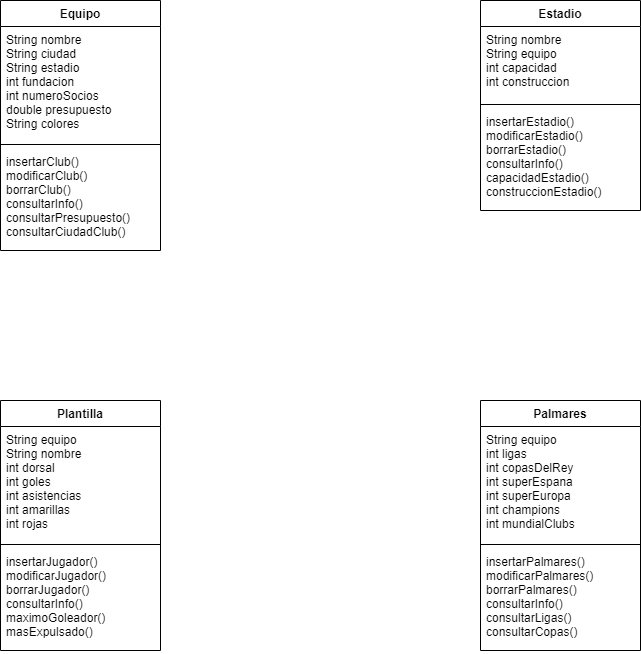

The diagram above was exported from draw.io. Its source (the exported page's mxGraphModel, read from the mxfile embedded in the PNG):
<mxGraphModel dx="922" dy="792" grid="1" gridSize="10" guides="1" tooltips="1" connect="1" arrows="1" fold="1" page="1" pageScale="1" pageWidth="827" pageHeight="1169" math="0" shadow="0">
  <root>
    <mxCell id="0" />
    <mxCell id="1" parent="0" />
    <mxCell id="WYCyvjF0ACaTjJC45qrZ-5" value="Equipo" style="swimlane;fontStyle=1;align=center;verticalAlign=top;childLayout=stackLayout;horizontal=1;startSize=26;horizontalStack=0;resizeParent=1;resizeParentMax=0;resizeLast=0;collapsible=1;marginBottom=0;" parent="1" vertex="1">
      <mxGeometry x="80" y="80" width="160" height="250" as="geometry" />
    </mxCell>
    <mxCell id="WYCyvjF0ACaTjJC45qrZ-6" value="String nombre&#10;String ciudad&#10;String estadio&#10;int fundacion&#10;int numeroSocios&#10;double presupuesto&#10;String colores" style="text;strokeColor=none;fillColor=none;align=left;verticalAlign=top;spacingLeft=4;spacingRight=4;overflow=hidden;rotatable=0;points=[[0,0.5],[1,0.5]];portConstraint=eastwest;fontStyle=0" parent="WYCyvjF0ACaTjJC45qrZ-5" vertex="1">
      <mxGeometry y="26" width="160" height="114" as="geometry" />
    </mxCell>
    <mxCell id="WYCyvjF0ACaTjJC45qrZ-7" value="" style="line;strokeWidth=1;fillColor=none;align=left;verticalAlign=middle;spacingTop=-1;spacingLeft=3;spacingRight=3;rotatable=0;labelPosition=right;points=[];portConstraint=eastwest;" parent="WYCyvjF0ACaTjJC45qrZ-5" vertex="1">
      <mxGeometry y="140" width="160" height="8" as="geometry" />
    </mxCell>
    <mxCell id="WYCyvjF0ACaTjJC45qrZ-8" value="insertarClub()&#10;modificarClub()&#10;borrarClub()&#10;consultarInfo()&#10;consultarPresupuesto()&#10;consultarCiudadClub()&#10;" style="text;strokeColor=none;fillColor=none;align=left;verticalAlign=top;spacingLeft=4;spacingRight=4;overflow=hidden;rotatable=0;points=[[0,0.5],[1,0.5]];portConstraint=eastwest;" parent="WYCyvjF0ACaTjJC45qrZ-5" vertex="1">
      <mxGeometry y="148" width="160" height="102" as="geometry" />
    </mxCell>
    <mxCell id="WYCyvjF0ACaTjJC45qrZ-9" value="Estadio" style="swimlane;fontStyle=1;align=center;verticalAlign=top;childLayout=stackLayout;horizontal=1;startSize=26;horizontalStack=0;resizeParent=1;resizeParentMax=0;resizeLast=0;collapsible=1;marginBottom=0;" parent="1" vertex="1">
      <mxGeometry x="560" y="80" width="160" height="210" as="geometry">
        <mxRectangle x="560" y="80" width="80" height="26" as="alternateBounds" />
      </mxGeometry>
    </mxCell>
    <mxCell id="WYCyvjF0ACaTjJC45qrZ-10" value="String nombre&#10;String equipo&#10;int capacidad&#10;int construccion" style="text;strokeColor=none;fillColor=none;align=left;verticalAlign=top;spacingLeft=4;spacingRight=4;overflow=hidden;rotatable=0;points=[[0,0.5],[1,0.5]];portConstraint=eastwest;" parent="WYCyvjF0ACaTjJC45qrZ-9" vertex="1">
      <mxGeometry y="26" width="160" height="74" as="geometry" />
    </mxCell>
    <mxCell id="WYCyvjF0ACaTjJC45qrZ-11" value="" style="line;strokeWidth=1;fillColor=none;align=left;verticalAlign=middle;spacingTop=-1;spacingLeft=3;spacingRight=3;rotatable=0;labelPosition=right;points=[];portConstraint=eastwest;" parent="WYCyvjF0ACaTjJC45qrZ-9" vertex="1">
      <mxGeometry y="100" width="160" height="8" as="geometry" />
    </mxCell>
    <mxCell id="WYCyvjF0ACaTjJC45qrZ-12" value="insertarEstadio()&#10;modificarEstadio()&#10;borrarEstadio()&#10;consultarInfo()&#10;capacidadEstadio()&#10;construccionEstadio()" style="text;strokeColor=none;fillColor=none;align=left;verticalAlign=top;spacingLeft=4;spacingRight=4;overflow=hidden;rotatable=0;points=[[0,0.5],[1,0.5]];portConstraint=eastwest;" parent="WYCyvjF0ACaTjJC45qrZ-9" vertex="1">
      <mxGeometry y="108" width="160" height="102" as="geometry" />
    </mxCell>
    <mxCell id="WYCyvjF0ACaTjJC45qrZ-13" value="Palmares" style="swimlane;fontStyle=1;align=center;verticalAlign=top;childLayout=stackLayout;horizontal=1;startSize=26;horizontalStack=0;resizeParent=1;resizeParentMax=0;resizeLast=0;collapsible=1;marginBottom=0;" parent="1" vertex="1">
      <mxGeometry x="560" y="480" width="160" height="250" as="geometry" />
    </mxCell>
    <mxCell id="WYCyvjF0ACaTjJC45qrZ-14" value="String equipo&#10;int ligas&#10;int copasDelRey&#10;int superEspana&#10;int superEuropa&#10;int champions&#10;int mundialClubs" style="text;strokeColor=none;fillColor=none;align=left;verticalAlign=top;spacingLeft=4;spacingRight=4;overflow=hidden;rotatable=0;points=[[0,0.5],[1,0.5]];portConstraint=eastwest;" parent="WYCyvjF0ACaTjJC45qrZ-13" vertex="1">
      <mxGeometry y="26" width="160" height="114" as="geometry" />
    </mxCell>
    <mxCell id="WYCyvjF0ACaTjJC45qrZ-15" value="" style="line;strokeWidth=1;fillColor=none;align=left;verticalAlign=middle;spacingTop=-1;spacingLeft=3;spacingRight=3;rotatable=0;labelPosition=right;points=[];portConstraint=eastwest;" parent="WYCyvjF0ACaTjJC45qrZ-13" vertex="1">
      <mxGeometry y="140" width="160" height="8" as="geometry" />
    </mxCell>
    <mxCell id="WYCyvjF0ACaTjJC45qrZ-16" value="insertarPalmares()&#10;modificarPalmares()&#10;borrarPalmares()&#10;consultarInfo()&#10;consultarLigas()&#10;consultarCopas()" style="text;strokeColor=none;fillColor=none;align=left;verticalAlign=top;spacingLeft=4;spacingRight=4;overflow=hidden;rotatable=0;points=[[0,0.5],[1,0.5]];portConstraint=eastwest;" parent="WYCyvjF0ACaTjJC45qrZ-13" vertex="1">
      <mxGeometry y="148" width="160" height="102" as="geometry" />
    </mxCell>
    <mxCell id="WYCyvjF0ACaTjJC45qrZ-17" value="Plantilla" style="swimlane;fontStyle=1;align=center;verticalAlign=top;childLayout=stackLayout;horizontal=1;startSize=26;horizontalStack=0;resizeParent=1;resizeParentMax=0;resizeLast=0;collapsible=1;marginBottom=0;" parent="1" vertex="1">
      <mxGeometry x="80" y="480" width="160" height="250" as="geometry" />
    </mxCell>
    <mxCell id="WYCyvjF0ACaTjJC45qrZ-18" value="String equipo&#10;String nombre&#10;int dorsal&#10;int goles&#10;int asistencias&#10;int amarillas&#10;int rojas" style="text;strokeColor=none;fillColor=none;align=left;verticalAlign=top;spacingLeft=4;spacingRight=4;overflow=hidden;rotatable=0;points=[[0,0.5],[1,0.5]];portConstraint=eastwest;" parent="WYCyvjF0ACaTjJC45qrZ-17" vertex="1">
      <mxGeometry y="26" width="160" height="114" as="geometry" />
    </mxCell>
    <mxCell id="WYCyvjF0ACaTjJC45qrZ-19" value="" style="line;strokeWidth=1;fillColor=none;align=left;verticalAlign=middle;spacingTop=-1;spacingLeft=3;spacingRight=3;rotatable=0;labelPosition=right;points=[];portConstraint=eastwest;" parent="WYCyvjF0ACaTjJC45qrZ-17" vertex="1">
      <mxGeometry y="140" width="160" height="8" as="geometry" />
    </mxCell>
    <mxCell id="WYCyvjF0ACaTjJC45qrZ-20" value="insertarJugador()&#10;modificarJugador()&#10;borrarJugador()&#10;consultarInfo()&#10;maximoGoleador()&#10;masExpulsado()" style="text;strokeColor=none;fillColor=none;align=left;verticalAlign=top;spacingLeft=4;spacingRight=4;overflow=hidden;rotatable=0;points=[[0,0.5],[1,0.5]];portConstraint=eastwest;" parent="WYCyvjF0ACaTjJC45qrZ-17" vertex="1">
      <mxGeometry y="148" width="160" height="102" as="geometry" />
    </mxCell>
  </root>
</mxGraphModel>